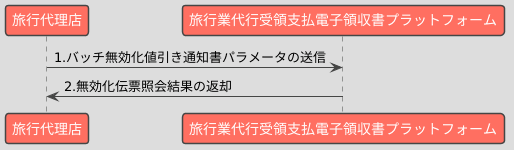

The diagram above was rendered by PlantUML. Its source (embedded in the PNG):
@startuml
!theme toy

participant "旅行代理店" as Business
participant "旅行業代行受領支払電子領収書プラットフォーム" as Platform

Business -> Platform : 1.バッチ無効化値引き通知書パラメータの送信
Platform -> Business : 2.無効化伝票照会結果の返却
@enduml